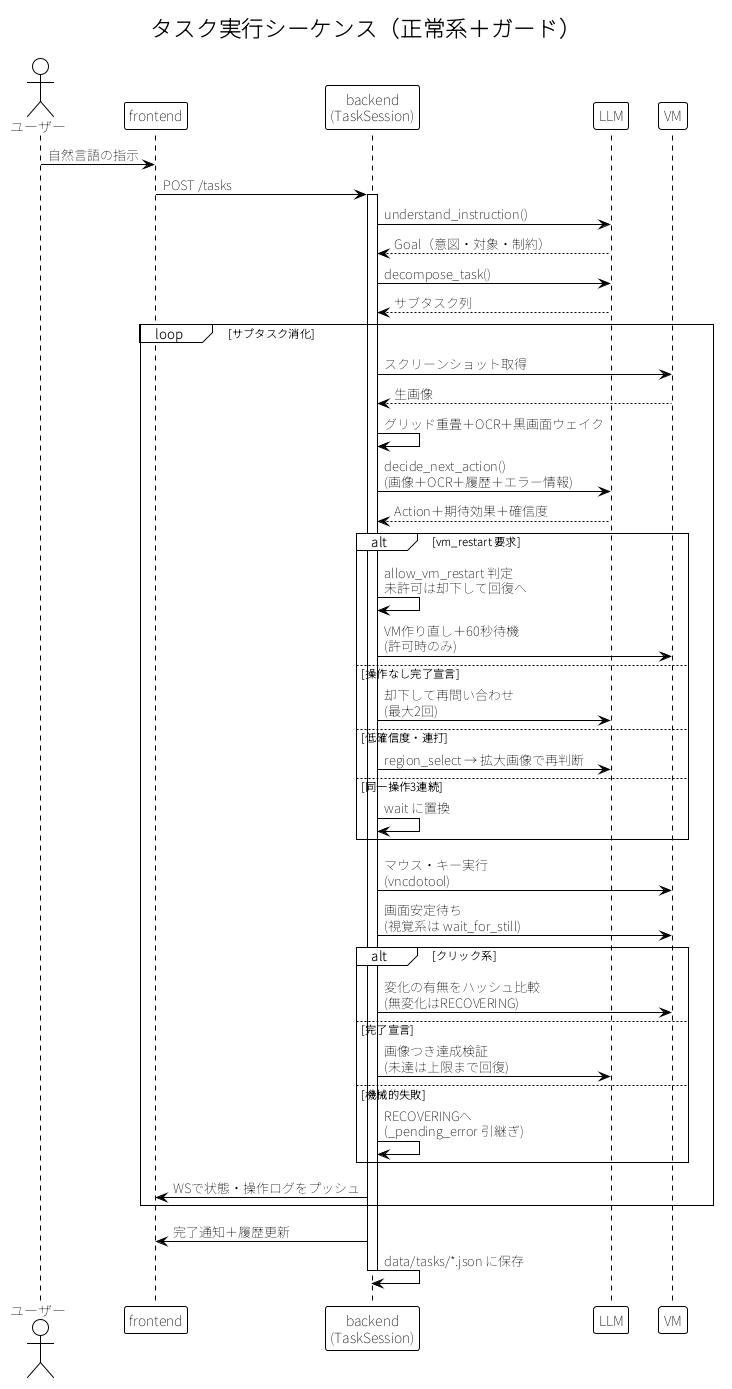

The diagram above was rendered by PlantUML. Its source (embedded in the PNG):
@startuml task-sequence
!theme plain
skinparam defaultFontName "Noto Sans JP"
title タスク実行シーケンス（正常系＋ガード）

actor ユーザー
participant "frontend" as fe
participant "backend\n(TaskSession)" as be
participant "LLM" as llm
participant "VM" as vm

ユーザー -> fe : 自然言語の指示
fe -> be : POST /tasks
activate be
be -> llm : understand_instruction()
llm --> be : Goal（意図・対象・制約）
be -> llm : decompose_task()
llm --> be : サブタスク列

loop サブタスク消化
  be -> vm : スクリーンショット取得
  vm --> be : 生画像
  be -> be : グリッド重畳＋OCR＋黒画面ウェイク
  be -> llm : decide_next_action()\n(画像＋OCR＋履歴＋エラー情報)
  llm --> be : Action＋期待効果＋確信度
  alt vm_restart 要求
    be -> be : allow_vm_restart 判定\n未許可は却下して回復へ
    be -> vm : VM作り直し＋60秒待機\n(許可時のみ)
  else 操作なし完了宣言
    be -> llm : 却下して再問い合わせ\n(最大2回)
  else 低確信度・連打
    be -> llm : region_select → 拡大画像で再判断
  else 同一操作3連続
    be -> be : wait に置換
  end
  be -> vm : マウス・キー実行\n(vncdotool)
  be -> vm : 画面安定待ち\n(視覚系は wait_for_still)
  alt クリック系
    be -> vm : 変化の有無をハッシュ比較\n(無変化はRECOVERING)
  else 完了宣言
    be -> llm : 画像つき達成検証\n(未達は上限まで回復)
  else 機械的失敗
    be -> be : RECOVERINGへ\n(_pending_error 引継ぎ)
  end
  be -> fe : WSで状態・操作ログをプッシュ
end

be -> fe : 完了通知＋履歴更新
be -> be : data/tasks/*.json に保存
deactivate be
@enduml